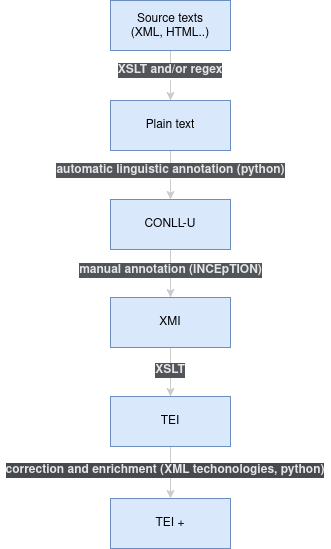

The diagram above was exported from draw.io. Its source (the exported page's mxGraphModel, read from the mxfile embedded in the PNG):
<mxGraphModel dx="1350" dy="764" grid="1" gridSize="10" guides="1" tooltips="1" connect="1" arrows="1" fold="1" page="1" pageScale="1" pageWidth="850" pageHeight="1100" math="0" shadow="0">
  <root>
    <mxCell id="0" />
    <mxCell id="1" parent="0" />
    <mxCell id="x2qwMaWEfga41TJ2otXP-23" value="" style="edgeStyle=orthogonalEdgeStyle;rounded=0;orthogonalLoop=1;jettySize=auto;html=1;endArrow=none;strokeColor=#CCCCCC;" edge="1" parent="1" source="x2qwMaWEfga41TJ2otXP-9" target="x2qwMaWEfga41TJ2otXP-22">
      <mxGeometry relative="1" as="geometry">
        <mxPoint x="410" y="367" as="sourcePoint" />
        <mxPoint x="410" y="416" as="targetPoint" />
      </mxGeometry>
    </mxCell>
    <mxCell id="x2qwMaWEfga41TJ2otXP-21" value="" style="edgeStyle=orthogonalEdgeStyle;rounded=0;orthogonalLoop=1;jettySize=auto;html=1;endArrow=none;strokeColor=#CCCCCC;" edge="1" parent="1" source="x2qwMaWEfga41TJ2otXP-7" target="x2qwMaWEfga41TJ2otXP-20">
      <mxGeometry relative="1" as="geometry">
        <mxPoint x="410" y="269" as="sourcePoint" />
        <mxPoint x="410" y="317" as="targetPoint" />
      </mxGeometry>
    </mxCell>
    <mxCell id="x2qwMaWEfga41TJ2otXP-18" value="" style="edgeStyle=orthogonalEdgeStyle;rounded=0;orthogonalLoop=1;jettySize=auto;html=1;endArrow=none;strokeColor=#CCCCCC;" edge="1" parent="1" source="x2qwMaWEfga41TJ2otXP-3" target="x2qwMaWEfga41TJ2otXP-17">
      <mxGeometry relative="1" as="geometry">
        <mxPoint x="410" y="170" as="sourcePoint" />
        <mxPoint x="410" y="219" as="targetPoint" />
      </mxGeometry>
    </mxCell>
    <mxCell id="x2qwMaWEfga41TJ2otXP-16" value="" style="edgeStyle=orthogonalEdgeStyle;rounded=0;orthogonalLoop=1;jettySize=auto;html=1;exitX=0.5;exitY=1;exitDx=0;exitDy=0;endArrow=none;strokeColor=#CCCCCC;" edge="1" parent="1" source="x2qwMaWEfga41TJ2otXP-1" target="x2qwMaWEfga41TJ2otXP-15">
      <mxGeometry relative="1" as="geometry">
        <mxPoint x="410" y="70" as="sourcePoint" />
        <mxPoint x="410" y="120" as="targetPoint" />
      </mxGeometry>
    </mxCell>
    <mxCell id="x2qwMaWEfga41TJ2otXP-1" value="" style="rounded=0;whiteSpace=wrap;html=1;fillColor=#dae8fc;strokeColor=#6c8ebf;" vertex="1" parent="1">
      <mxGeometry x="350" y="20" width="120" height="50" as="geometry" />
    </mxCell>
    <mxCell id="x2qwMaWEfga41TJ2otXP-4" value="" style="edgeStyle=orthogonalEdgeStyle;rounded=0;orthogonalLoop=1;jettySize=auto;html=1;exitX=0.5;exitY=1;exitDx=0;exitDy=0;startArrow=none;strokeColor=#CCCCCC;fillColor=#eeeeee;" edge="1" parent="1" source="x2qwMaWEfga41TJ2otXP-15" target="x2qwMaWEfga41TJ2otXP-3">
      <mxGeometry relative="1" as="geometry">
        <mxPoint x="410" y="90" as="sourcePoint" />
      </mxGeometry>
    </mxCell>
    <mxCell id="x2qwMaWEfga41TJ2otXP-2" value="&lt;div&gt;Source texts&lt;/div&gt;&lt;div&gt;(XML, HTML..)&lt;br&gt;&lt;/div&gt;" style="text;html=1;strokeColor=none;fillColor=none;align=center;verticalAlign=middle;whiteSpace=wrap;rounded=0;" vertex="1" parent="1">
      <mxGeometry x="360" y="36" width="100" height="20" as="geometry" />
    </mxCell>
    <mxCell id="x2qwMaWEfga41TJ2otXP-8" value="" style="edgeStyle=orthogonalEdgeStyle;rounded=0;orthogonalLoop=1;jettySize=auto;html=1;startArrow=none;strokeColor=#CCCCCC;" edge="1" parent="1" source="x2qwMaWEfga41TJ2otXP-17" target="x2qwMaWEfga41TJ2otXP-7">
      <mxGeometry relative="1" as="geometry" />
    </mxCell>
    <mxCell id="x2qwMaWEfga41TJ2otXP-3" value="Plain text" style="whiteSpace=wrap;html=1;fillColor=#dae8fc;strokeColor=#6c8ebf;" vertex="1" parent="1">
      <mxGeometry x="350" y="120" width="120" height="50" as="geometry" />
    </mxCell>
    <mxCell id="x2qwMaWEfga41TJ2otXP-10" value="" style="edgeStyle=orthogonalEdgeStyle;rounded=0;orthogonalLoop=1;jettySize=auto;html=1;startArrow=none;strokeColor=#CCCCCC;" edge="1" parent="1" source="x2qwMaWEfga41TJ2otXP-20" target="x2qwMaWEfga41TJ2otXP-9">
      <mxGeometry relative="1" as="geometry" />
    </mxCell>
    <mxCell id="x2qwMaWEfga41TJ2otXP-7" value="CONLL-U" style="whiteSpace=wrap;html=1;fillColor=#dae8fc;strokeColor=#6c8ebf;" vertex="1" parent="1">
      <mxGeometry x="350" y="219" width="120" height="50" as="geometry" />
    </mxCell>
    <mxCell id="x2qwMaWEfga41TJ2otXP-12" value="" style="edgeStyle=orthogonalEdgeStyle;rounded=0;orthogonalLoop=1;jettySize=auto;html=1;startArrow=none;strokeColor=#CCCCCC;" edge="1" parent="1" source="x2qwMaWEfga41TJ2otXP-22" target="x2qwMaWEfga41TJ2otXP-11">
      <mxGeometry relative="1" as="geometry" />
    </mxCell>
    <mxCell id="x2qwMaWEfga41TJ2otXP-9" value="XMI" style="whiteSpace=wrap;html=1;fillColor=#dae8fc;strokeColor=#6c8ebf;" vertex="1" parent="1">
      <mxGeometry x="350" y="317" width="120" height="50" as="geometry" />
    </mxCell>
    <mxCell id="x2qwMaWEfga41TJ2otXP-14" value="" style="edgeStyle=orthogonalEdgeStyle;rounded=0;orthogonalLoop=1;jettySize=auto;html=1;strokeColor=#CCCCCC;" edge="1" parent="1" source="x2qwMaWEfga41TJ2otXP-11" target="x2qwMaWEfga41TJ2otXP-13">
      <mxGeometry relative="1" as="geometry" />
    </mxCell>
    <mxCell id="x2qwMaWEfga41TJ2otXP-11" value="TEI" style="whiteSpace=wrap;html=1;fillColor=#dae8fc;strokeColor=#6c8ebf;" vertex="1" parent="1">
      <mxGeometry x="350" y="416" width="120" height="50" as="geometry" />
    </mxCell>
    <mxCell id="x2qwMaWEfga41TJ2otXP-13" value="TEI +" style="whiteSpace=wrap;html=1;fillColor=#dae8fc;strokeColor=#6c8ebf;" vertex="1" parent="1">
      <mxGeometry x="350" y="518" width="120" height="50" as="geometry" />
    </mxCell>
    <mxCell id="x2qwMaWEfga41TJ2otXP-15" value="XSLT and/or regex" style="text;html=1;align=center;verticalAlign=middle;whiteSpace=wrap;rounded=0;labelBackgroundColor=#51555A;fontColor=#E6E6E6;fontStyle=1;" vertex="1" parent="1">
      <mxGeometry x="345" y="80" width="130" height="20" as="geometry" />
    </mxCell>
    <mxCell id="x2qwMaWEfga41TJ2otXP-17" value="automatic linguistic annotation (python)" style="text;html=1;align=center;verticalAlign=middle;whiteSpace=wrap;rounded=0;labelBackgroundColor=#51555A;fontColor=#E6E6E6;fontStyle=1" vertex="1" parent="1">
      <mxGeometry x="287.5" y="180" width="245" height="20" as="geometry" />
    </mxCell>
    <mxCell id="x2qwMaWEfga41TJ2otXP-20" value="manual annotation (INCEpTION)" style="text;html=1;align=center;verticalAlign=middle;whiteSpace=wrap;rounded=0;labelBackgroundColor=#51555A;fontColor=#E6E6E6;fontStyle=1" vertex="1" parent="1">
      <mxGeometry x="317.5" y="280" width="185" height="20" as="geometry" />
    </mxCell>
    <mxCell id="x2qwMaWEfga41TJ2otXP-22" value="&lt;div&gt;XSLT&lt;/div&gt;" style="text;html=1;align=center;verticalAlign=middle;whiteSpace=wrap;rounded=0;labelBackgroundColor=#51555A;fontColor=#E6E6E6;fontStyle=1" vertex="1" parent="1">
      <mxGeometry x="345" y="380" width="130" height="20" as="geometry" />
    </mxCell>
    <mxCell id="x2qwMaWEfga41TJ2otXP-24" value="correction and enrichment (XML techonologies, python)" style="text;html=1;align=center;verticalAlign=middle;whiteSpace=wrap;rounded=0;labelBackgroundColor=#464A4E;fontStyle=1;fontColor=#E6E6E6;" vertex="1" parent="1">
      <mxGeometry x="240" y="480" width="330" height="20" as="geometry" />
    </mxCell>
  </root>
</mxGraphModel>